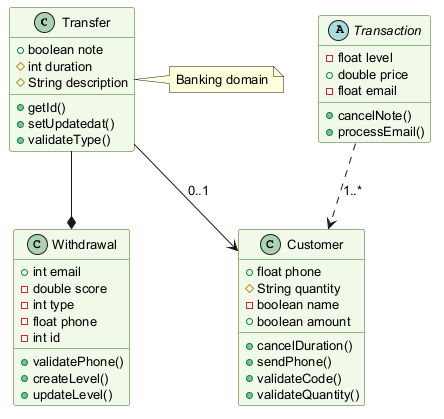

The diagram above was rendered by PlantUML. Its source (embedded in the PNG):
@startuml
skinparam backgroundColor #FFFFFF
skinparam classBackgroundColor #F1F8E9
skinparam classBorderColor #33691E
skinparam defaultFontSize 13
class Transfer {
  +boolean note
  #int duration
  #String description
  +getId()
  +setUpdatedat()
  +validateType()
}
abstract class Transaction {
  -float level
  +double price
  -float email
  +cancelNote()
  +processEmail()
}
class Customer {
  +float phone
  #String quantity
  -boolean name
  +boolean amount
  +cancelDuration()
  +sendPhone()
  +validateCode()
  +validateQuantity()
}
class Withdrawal {
  +int email
  -double score
  -int type
  -float phone
  -int id
  +validatePhone()
  +createLevel()
  +updateLevel()
}
Transfer --> Customer : "0..1"
Transfer --* Withdrawal
Transaction ..> Customer : "1..*"
note right of Transfer : Banking domain
@enduml